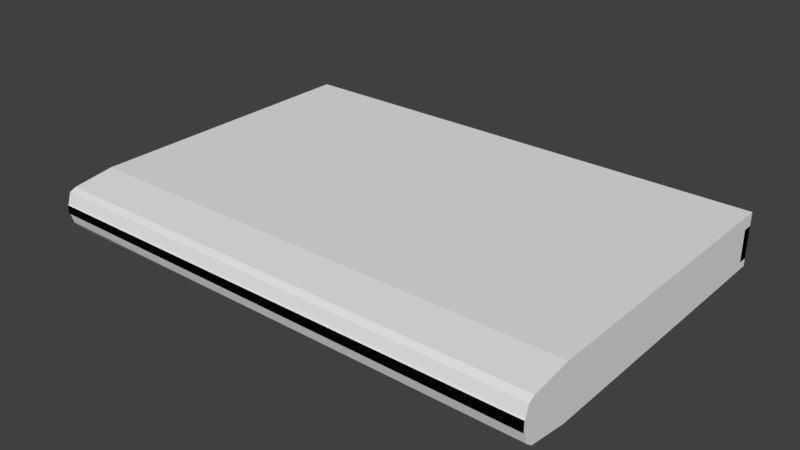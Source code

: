 # Source: book2.blend  (saved by Blender 2.78.0; exported with 4.5.12 LTS)
import bpy
from mathutils import Matrix  # noqa: F401  (used for matrix-valued properties, if any)

bpy.ops.wm.read_factory_settings(use_empty=True)
scene = bpy.context.scene
scene.name = 'Scene'

# ---- collections
col_collection_1 = bpy.data.collections.new('Collection 1'); scene.collection.children.link(col_collection_1)

# ---- images (referenced by path relative to the original .blend; pixels are not part of the script)
import os
ASSET_DIR = os.environ.get("B2B_ASSET_DIR", "")  # directory of the original .blend (textures are referenced by path, not embedded)
HERE = os.path.dirname(os.path.abspath(__file__))  # packed textures are extracted next to this script under _unpacked/

def load_image(name, relpath, width, height, colorspace="sRGB"):
    """Load a texture the original file referenced (path relative to the .blend, or extracted next to this script)."""
    p = next((c for c in (os.path.join(HERE, relpath), os.path.join(ASSET_DIR, relpath)) if relpath and os.path.exists(c)), "")
    if p:
        img = bpy.data.images.load(p, check_existing=True)
        img.name = name
    else:  # same state as the original file: an image datablock whose file is absent (Cycles renders it pink)
        img = bpy.data.images.new(name, width, height)
        img.source = "FILE"
        img.filepath = "//" + (relpath or name)
    img.colorspace_settings.name = colorspace
    return img
img_book2_texture = load_image('book2_texture', 'book2_texture.png', 1024, 1024, 'sRGB')

# ---- materials (node trees are filled in below, after node groups)
mat_material = bpy.data.materials.new('Material')
mat_material.alpha_threshold = 0.0
mat_material.roughness = 0.5
mat_material.line_color = (0.0, 0.0, 0.0, 1.0)
mat_book2_material = bpy.data.materials.new('book2_material')
mat_book2_material.alpha_threshold = 0.0
mat_book2_material.roughness = 0.5

# ---- material node trees
mat_material.use_nodes = True; mat_material.node_tree.nodes.clear()
_N = mat_material.node_tree.nodes; _L = mat_material.node_tree.links
n0 = _N.new('ShaderNodeOutputMaterial'); n0.name = 'Material Output'; n0.location = (359, 315)
n1 = _N.new('ShaderNodeBsdfDiffuse'); n1.name = 'Diffuse BSDF'; n1.location = (175, 318)
n2 = _N.new('ShaderNodeTexImage'); n2.name = 'Image Texture'; n2.location = (3, 299)
n2.width = 140
n2.image = img_book2_texture
_L.new(n1.outputs[0], n0.inputs[0])
n0.is_active_output = True
mat_book2_material.use_nodes = True; mat_book2_material.node_tree.nodes.clear()
_N = mat_book2_material.node_tree.nodes; _L = mat_book2_material.node_tree.links
n0 = _N.new('ShaderNodeOutputMaterial'); n0.name = 'Material Output'; n0.location = (300, 300)
n1 = _N.new('ShaderNodeBsdfDiffuse'); n1.name = 'Diffuse BSDF'; n1.location = (10, 300)
_L.new(n1.outputs[0], n0.inputs[0])
n0.is_active_output = True

# ---- world
world_world = bpy.data.worlds.new('World'); scene.world = world_world
world_world.color = (0.05088, 0.05088, 0.05088)
world_world.use_sun_shadow = False
world_world.sun_shadow_jitter_overblur = 0.0
world_world.cycles.sampling_method = 'MANUAL'

# ---- meshes
me_cube = bpy.data.meshes.new('Cube')
me_cube.from_pydata([(1.0, 0.785, -7.075), (-1.0, 0.7848, -7.075), (1.0, 0.7841, -5.075), (-1.0, 0.7843, -5.075), (-1.0, -1.057, -6.32), (1.0, -1.057, -6.298), (1.0, -1.057, -5.91), (-1.0, -1.057, -6.005), (1.0, -1.0, -6.859), (1.0, -0.7847, -7.075), (-1.0, -0.7847, -7.075), (-1.0, -1.0, -6.859), (1.0, -0.7847, -5.075), (1.0, -1.0, -5.29), (-1.0, -1.0, -5.29), (-1.0, -0.7847, -5.075), (1.0, -1.033, -5.479), (1.0, -1.052, -5.91), (-1.0, -1.052, -6.005), (-1.0, -1.033, -5.574), (1.0, -1.052, -6.298), (1.0, -1.033, -6.729), (-1.0, -1.033, -6.751), (-1.0, -1.052, -6.32), (-1.0, -1.057, -6.32), (-1.0, -1.057, -6.005), (1.0, -1.057, -6.298), (1.0, -1.057, -5.91), (1.0, -1.057, -5.91), (1.0, -1.057, -6.298), (-1.0, -1.057, -6.005), (-1.0, -1.057, -6.32), (1.0, -0.7847, -7.075), (-1.0, -0.7847, -7.075), (-1.0, 0.7848, -7.075), (1.0, 0.785, -7.075), (1.0, 0.7837, -6.56), (1.0, -1.036, -6.663), (1.0, 0.7837, -5.399), (1.0, -1.004, -5.313), (1.0, 0.7837, -5.363), (-1.0, 0.7837, -5.413), (1.0, 0.7837, -6.575), (-1.0, 0.7837, -6.612), (-1.0, -1.036, -6.699), (-1.0, 0.7837, -6.657), (-1.0, -1.039, -5.701), (-1.0, 0.7837, -5.486), (1.0, 0.7299, -6.575), (1.0, 0.7299, -6.56), (1.0, 0.7299, -5.399), (1.0, 0.7299, -5.363), (-1.0, 0.7299, -5.486), (-1.0, 0.7299, -5.413), (-1.0, 0.7299, -6.612)], [], [(8, 21, 22, 11), (16, 39, 13, 14, 19), (0, 9, 32, 35), (18, 23, 4, 7), (2, 3, 15, 12), (43, 42, 0, 1, 45), (6, 7, 25, 27), (47, 46, 19, 14, 15, 3, 41), (8, 11, 10, 9), (12, 15, 14, 13), (16, 19, 46, 18, 17), (20, 23, 44, 22, 21, 37), (38, 40, 2, 12, 13, 39), (20, 17, 6, 5), (23, 20, 5, 4), (17, 18, 7, 6), (35, 32, 33, 34), (4, 5, 26, 24), (5, 6, 27, 26), (7, 4, 24, 25), (29, 28, 30, 31), (9, 10, 33, 32), (1, 0, 35, 34), (10, 1, 34, 33), (24, 26, 27, 25), (0, 42, 36, 37, 21, 8, 9), (36, 38, 39, 16, 17, 20, 37), (2, 40, 41, 3), (43, 47, 52, 54), (10, 11, 22, 44, 45, 1), (45, 44, 23, 18, 46, 47, 43), (51, 50, 49, 48, 54, 52, 53), (38, 36, 49, 50), (41, 40, 51, 53), (40, 38, 50, 51), (42, 43, 54, 48), (36, 42, 48, 49), (47, 41, 53, 52)])
me_cube.polygons.foreach_set('use_smooth', [0, 0, 0, 0, 0, 0, 0, 0, 0, 0, 0, 0, 0, 0, 0, 0, 0, 0, 0, 0, 1, 0, 0, 0, 0, 0, 0, 0, 0, 0, 0, 0, 0, 0, 0, 0, 0, 0])
_uv = me_cube.uv_layers.new(name='UVMap')
_uv.uv.foreach_set('vector', [0.5714, 0.6525, 0.5513, 0.6525, 0.5547, 0.3469, 0.5714, 0.3469, 0.429, 0.3469, 0.4543, 0.3469, 0.4578, 0.3469, 0.4578, 0.6525, 0.4144, 0.6525, 0.0, 0.0, 0.0, 0.0, 0.0, 0.0, 0.0, 0.0, 0.324, 0.156, 0.324, 0.2041, 0.3232, 0.2041, 0.3232, 0.156, 0.2869, 0.3469, 0.2869, 0.6524, 0.04672, 0.6524, 0.04675, 0.3469, 0.8513, 0.6524, 0.8457, 0.3468, 0.9222, 0.3468, 0.9222, 0.6524, 0.8583, 0.6524, 0.0, 0.0, 0.0, 0.0, 0.0, 0.0, 0.0, 0.0, 0.6049, 0.07665, 0.326, 0.1095, 0.3268, 0.0901, 0.3319, 0.04665, 0.3649, 0.01375, 0.605, 0.01375, 0.6049, 0.06543, 0.5714, 0.6525, 0.5714, 0.3469, 0.6051, 0.3469, 0.6051, 0.6525, 0.04675, 0.3469, 0.04672, 0.6524, 0.01377, 0.6531, 0.0138, 0.3476, 0.429, 0.3469, 0.4144, 0.6525, 0.395, 0.6525, 0.3485, 0.6525, 0.3631, 0.3469, 0.4854, 0.6525, 0.4888, 0.3469, 0.5467, 0.3469, 0.5547, 0.3469, 0.5513, 0.6525, 0.5412, 0.6525, 0.01398, 0.06331, 0.01398, 0.05778, 0.01391, 0.01375, 0.254, 0.01375, 0.287, 0.04665, 0.2876, 0.05021, 0.2949, 0.2007, 0.2949, 0.1414, 0.2957, 0.1414, 0.2957, 0.2007, 0.9855, 0.6524, 0.9855, 0.3468, 0.9862, 0.3468, 0.9862, 0.6524, 0.3202, 0.6527, 0.3202, 0.3469, 0.321, 0.3469, 0.321, 0.6527, 0.6326, 0.01375, 0.8729, 0.01375, 0.8729, 0.3193, 0.6327, 0.3193, 0.0, 0.0, 0.0, 0.0, 0.0, 0.0, 0.0, 0.0, 0.0, 0.0, 0.0, 0.0, 0.0, 0.0, 0.0, 0.0, 0.0, 0.0, 0.0, 0.0, 0.0, 0.0, 0.0, 0.0, 0.905, 0.9856, 0.8457, 0.9862, 0.8568, 0.6805, 0.905, 0.6799, 0.0, 0.0, 0.0, 0.0, 0.0, 0.0, 0.0, 0.0, 0.0, 0.0, 0.0, 0.0, 0.0, 0.0, 0.0, 0.0, 0.0, 0.0, 0.0, 0.0, 0.0, 0.0, 0.0, 0.0, 0.4079, 0.68, 0.4079, 0.9856, 0.3485, 0.9862, 0.3597, 0.6805, 0.01377, 0.3194, 0.01398, 0.243, 0.01398, 0.2407, 0.2925, 0.2564, 0.2921, 0.2665, 0.287, 0.2865, 0.254, 0.3194, 0.01398, 0.2407, 0.01398, 0.06331, 0.2876, 0.05021, 0.2921, 0.07558, 0.2949, 0.1414, 0.2949, 0.2007, 0.2925, 0.2564, 0.9326, 0.6799, 0.9767, 0.6799, 0.9843, 0.9855, 0.9326, 0.9856, 0.5294, 0.68, 0.5294, 0.8519, 0.5212, 0.8519, 0.5212, 0.68, 0.3649, 0.3194, 0.3319, 0.2865, 0.3268, 0.2699, 0.3265, 0.2619, 0.6049, 0.2556, 0.6051, 0.3194, 0.6049, 0.2556, 0.3265, 0.2619, 0.324, 0.2041, 0.324, 0.156, 0.326, 0.1095, 0.6049, 0.07665, 0.6049, 0.2486, 0.6326, 0.3468, 0.6382, 0.3469, 0.8158, 0.3502, 0.8181, 0.3502, 0.8181, 0.6559, 0.6459, 0.6527, 0.6347, 0.6525, 0.4936, 0.6855, 0.4936, 0.8629, 0.4854, 0.8629, 0.4854, 0.6855, 0.9497, 0.6524, 0.9497, 0.3468, 0.9579, 0.3468, 0.9579, 0.6524, 0.4936, 0.68, 0.4936, 0.6855, 0.4854, 0.6855, 0.4854, 0.68, 0.4354, 0.9856, 0.4354, 0.68, 0.4436, 0.68, 0.4436, 0.9856, 0.4936, 0.8629, 0.4936, 0.8652, 0.4854, 0.8652, 0.4854, 0.8629, 0.5294, 0.8519, 0.5294, 0.8632, 0.5212, 0.8632, 0.5212, 0.8519])
me_cube.materials.append(mat_material)
me_cube.materials.append(mat_book2_material)
me_cube.use_remesh_preserve_volume = False
me_cube.use_remesh_preserve_attributes = False
me_cube.use_mirror_vertex_groups = False
me_cube.update()

# ---- objects
ob_cube = bpy.data.objects.new('Cube', me_cube)

# ---- transforms, parenting, visibility, modifiers, constraints
ob_cube.location = (0.0, 0.0, 0.0)
ob_cube.scale = (0.8767, 0.6577, -0.09266)
ob_cube.lock_rotations_4d = False
ob_cube.empty_display_type = 'ARROWS'
ob_cube.lineart.crease_threshold = 0.0

# ---- collection membership
col_collection_1.objects.link(ob_cube)

# ---- scene / render settings (as saved in the file)
scene.frame_start = 1; scene.frame_end = 250; scene.frame_set(13)
scene.render.engine = 'CYCLES'
scene.render.resolution_percentage = 50
scene.render.dither_intensity = 0.0
scene.cycles.use_denoising = False
scene.cycles.samples = 128
scene.cycles.sampling_pattern = 'TABULATED_SOBOL'
scene.cycles.light_sampling_threshold = 0.0
scene.cycles.use_adaptive_sampling = False
scene.cycles.use_light_tree = False
scene.cycles.blur_glossy = 0.0
scene.cycles.sample_clamp_indirect = 0.0
scene.view_settings.view_transform = 'Standard'
bpy.context.view_layer.update()

# ---- added for rendering (the .blend has no active camera and no usable light): camera, sun
cam_auto = bpy.data.cameras.new('AutoCamera')
cam_auto.lens = 50.0
cam_auto.sensor_width = 36.0
cam_auto.clip_end = 1000.0
ob_auto_camera = bpy.data.objects.new('AutoCamera', cam_auto)
scene.collection.objects.link(ob_auto_camera)
ob_auto_camera.location = (1.97932, -2.4646, 2.14633)
ob_auto_camera.rotation_euler = (1.09748, -7.21219e-08, 0.694738)
scene.camera = ob_auto_camera
light_auto_sun = bpy.data.lights.new('AutoSun', 'SUN')
light_auto_sun.energy = 3.0
light_auto_sun.angle = 0.0523599
ob_auto_sun = bpy.data.objects.new('AutoSun', light_auto_sun)
scene.collection.objects.link(ob_auto_sun)
ob_auto_sun.rotation_euler = (0.872665, 0.174533, 0.523599)
bpy.context.view_layer.update()
